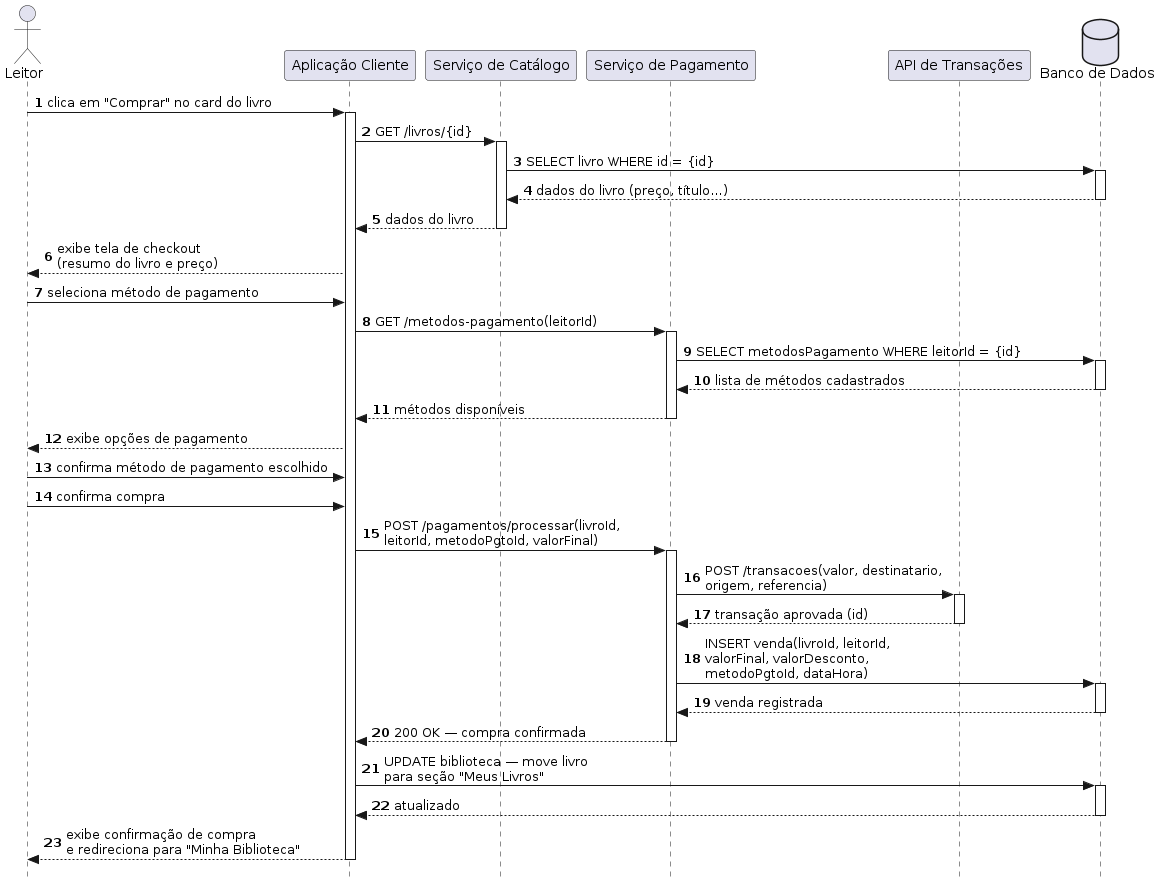

The diagram above was rendered by PlantUML. Its source (embedded in the PNG):
@startuml
autonumber
skinparam style strictuml

actor Leitor as "Leitor"
participant Client          as "Aplicação Cliente"
participant ServiceCatalogo as "Serviço de Catálogo"
participant ServicePgto     as "Serviço de Pagamento"
participant APITransacao     as "API de Transações"
database    BD              as "Banco de Dados"

Leitor -> Client : clica em "Comprar" no card do livro
activate Client

Client -> ServiceCatalogo : GET /livros/{id}
activate ServiceCatalogo
ServiceCatalogo -> BD : SELECT livro WHERE id = {id}
activate BD
BD --> ServiceCatalogo : dados do livro (preço, título…)
deactivate BD
ServiceCatalogo --> Client : dados do livro
deactivate ServiceCatalogo

Client --> Leitor : exibe tela de checkout\n(resumo do livro e preço)

' ── include: selecionar_metodo_pgto ──────
Leitor -> Client : seleciona método de pagamento
Client -> ServicePgto : GET /metodos-pagamento(leitorId)
activate ServicePgto
ServicePgto -> BD : SELECT metodosPagamento WHERE leitorId = {id}
activate BD
BD --> ServicePgto : lista de métodos cadastrados
deactivate BD
ServicePgto --> Client : métodos disponíveis
deactivate ServicePgto
Client --> Leitor : exibe opções de pagamento
Leitor -> Client  : confirma método de pagamento escolhido
' ─────────────────────────────────────────

Leitor -> Client : confirma compra
Client -> ServicePgto : POST /pagamentos/processar(livroId,\nleitorId, metodoPgtoId, valorFinal)
activate ServicePgto

ServicePgto -> APITransacao : POST /transacoes(valor, destinatario,\norigem, referencia)
activate APITransacao
APITransacao --> ServicePgto : transação aprovada (id)
deactivate APITransacao

ServicePgto -> BD : INSERT venda(livroId, leitorId,\nvalorFinal, valorDesconto,\nmetodoPgtoId, dataHora)
activate BD
BD --> ServicePgto : venda registrada
deactivate BD

ServicePgto --> Client : 200 OK — compra confirmada
deactivate ServicePgto

Client -> BD : UPDATE biblioteca — move livro\npara seção "Meus Livros"
activate BD
BD --> Client : atualizado
deactivate BD

Client --> Leitor : exibe confirmação de compra\ne redireciona para "Minha Biblioteca"
deactivate Client
@enduml